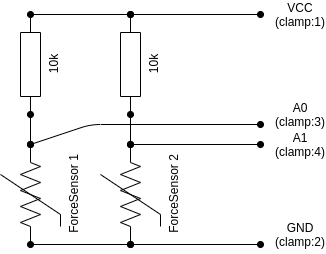

The diagram above was exported from draw.io. Its source (the exported page's mxGraphModel, read from the mxfile embedded in the PNG):
<mxGraphModel dx="1102" dy="1000" grid="1" gridSize="10" guides="1" tooltips="1" connect="1" arrows="1" fold="1" page="1" pageScale="1" pageWidth="850" pageHeight="1100" math="0" shadow="0">
  <root>
    <mxCell id="0" />
    <mxCell id="1" parent="0" />
    <mxCell id="mBn3f3h0wqMIyzjiNNVd-7" style="edgeStyle=orthogonalEdgeStyle;rounded=1;orthogonalLoop=1;jettySize=auto;html=1;exitX=0;exitY=0.5;exitDx=0;exitDy=0;exitPerimeter=0;endArrow=oval;endFill=1;startFill=1;startArrow=oval;entryX=1;entryY=0.5;entryDx=0;entryDy=0;entryPerimeter=0;" parent="1" source="mBn3f3h0wqMIyzjiNNVd-1" target="mBn3f3h0wqMIyzjiNNVd-2" edge="1">
      <mxGeometry relative="1" as="geometry">
        <mxPoint x="200" y="220" as="targetPoint" />
      </mxGeometry>
    </mxCell>
    <mxCell id="mBn3f3h0wqMIyzjiNNVd-1" value="10k" style="pointerEvents=1;verticalLabelPosition=bottom;shadow=0;dashed=0;align=center;html=1;verticalAlign=top;shape=mxgraph.electrical.resistors.resistor_1;rotation=-90;" parent="1" vertex="1">
      <mxGeometry x="140" y="140" width="100" height="20" as="geometry" />
    </mxCell>
    <mxCell id="mBn3f3h0wqMIyzjiNNVd-2" value="ForceSensor 2" style="pointerEvents=1;verticalLabelPosition=bottom;shadow=0;dashed=0;align=center;html=1;verticalAlign=top;shape=mxgraph.electrical.resistors.nonlinear_resistor;rotation=-90;" parent="1" vertex="1">
      <mxGeometry x="140" y="250" width="100" height="60" as="geometry" />
    </mxCell>
    <mxCell id="mBn3f3h0wqMIyzjiNNVd-4" value="" style="endArrow=oval;html=1;exitX=1;exitY=0.5;exitDx=0;exitDy=0;exitPerimeter=0;startArrow=oval;startFill=1;endFill=1;" parent="1" source="mBn3f3h0wqMIyzjiNNVd-1" edge="1">
      <mxGeometry width="50" height="50" relative="1" as="geometry">
        <mxPoint x="400" y="530" as="sourcePoint" />
        <mxPoint x="320" y="100" as="targetPoint" />
      </mxGeometry>
    </mxCell>
    <mxCell id="mBn3f3h0wqMIyzjiNNVd-5" value="" style="endArrow=oval;html=1;endFill=1;startFill=1;startArrow=oval;" parent="1" edge="1">
      <mxGeometry width="50" height="50" relative="1" as="geometry">
        <mxPoint x="190" y="330" as="sourcePoint" />
        <mxPoint x="320" y="330" as="targetPoint" />
      </mxGeometry>
    </mxCell>
    <mxCell id="mBn3f3h0wqMIyzjiNNVd-8" value="" style="endArrow=oval;html=1;endFill=1;startFill=1;startArrow=oval;exitX=1;exitY=0.5;exitDx=0;exitDy=0;exitPerimeter=0;" parent="1" source="mBn3f3h0wqMIyzjiNNVd-2" edge="1">
      <mxGeometry width="50" height="50" relative="1" as="geometry">
        <mxPoint x="210" y="229.8" as="sourcePoint" />
        <mxPoint x="320" y="230" as="targetPoint" />
      </mxGeometry>
    </mxCell>
    <mxCell id="mBn3f3h0wqMIyzjiNNVd-22" style="edgeStyle=orthogonalEdgeStyle;rounded=0;orthogonalLoop=1;jettySize=auto;html=1;startArrow=oval;startFill=1;endArrow=oval;endFill=1;entryX=1;entryY=0.5;entryDx=0;entryDy=0;entryPerimeter=0;" parent="1" source="mBn3f3h0wqMIyzjiNNVd-10" target="mBn3f3h0wqMIyzjiNNVd-11" edge="1">
      <mxGeometry relative="1" as="geometry">
        <mxPoint x="100" y="220" as="targetPoint" />
      </mxGeometry>
    </mxCell>
    <mxCell id="mBn3f3h0wqMIyzjiNNVd-10" value="10k" style="pointerEvents=1;verticalLabelPosition=bottom;shadow=0;dashed=0;align=center;html=1;verticalAlign=top;shape=mxgraph.electrical.resistors.resistor_1;rotation=-90;" parent="1" vertex="1">
      <mxGeometry x="40" y="140" width="100" height="20" as="geometry" />
    </mxCell>
    <mxCell id="mBn3f3h0wqMIyzjiNNVd-11" value="&lt;span style=&quot;color: rgb(0 , 0 , 0) ; font-family: &amp;#34;helvetica&amp;#34; ; font-size: 12px ; font-style: normal ; font-weight: 400 ; letter-spacing: normal ; text-align: center ; text-indent: 0px ; text-transform: none ; word-spacing: 0px ; background-color: rgb(255 , 255 , 255) ; display: inline ; float: none&quot;&gt;ForceSensor 1&lt;/span&gt;" style="pointerEvents=1;verticalLabelPosition=bottom;shadow=0;dashed=0;align=center;html=1;verticalAlign=top;shape=mxgraph.electrical.resistors.nonlinear_resistor;rotation=-90;" parent="1" vertex="1">
      <mxGeometry x="40" y="250" width="100" height="60" as="geometry" />
    </mxCell>
    <mxCell id="mBn3f3h0wqMIyzjiNNVd-12" value="" style="endArrow=oval;html=1;exitX=1;exitY=0.5;exitDx=0;exitDy=0;exitPerimeter=0;endFill=1;startFill=1;startArrow=oval;" parent="1" source="mBn3f3h0wqMIyzjiNNVd-10" edge="1">
      <mxGeometry width="50" height="50" relative="1" as="geometry">
        <mxPoint x="300" y="530" as="sourcePoint" />
        <mxPoint x="190" y="100" as="targetPoint" />
      </mxGeometry>
    </mxCell>
    <mxCell id="mBn3f3h0wqMIyzjiNNVd-13" value="" style="endArrow=oval;html=1;exitX=0;exitY=0.5;exitDx=0;exitDy=0;exitPerimeter=0;endFill=1;startFill=1;startArrow=oval;" parent="1" source="mBn3f3h0wqMIyzjiNNVd-11" edge="1">
      <mxGeometry width="50" height="50" relative="1" as="geometry">
        <mxPoint x="100" y="330" as="sourcePoint" />
        <mxPoint x="190" y="330" as="targetPoint" />
      </mxGeometry>
    </mxCell>
    <mxCell id="mBn3f3h0wqMIyzjiNNVd-14" value="" style="endArrow=oval;html=1;endFill=1;startFill=1;startArrow=oval;exitX=1;exitY=0.5;exitDx=0;exitDy=0;exitPerimeter=0;" parent="1" source="mBn3f3h0wqMIyzjiNNVd-11" edge="1">
      <mxGeometry width="50" height="50" relative="1" as="geometry">
        <mxPoint x="120" y="220" as="sourcePoint" />
        <mxPoint x="320" y="210" as="targetPoint" />
        <Array as="points">
          <mxPoint x="150" y="210" />
        </Array>
      </mxGeometry>
    </mxCell>
    <mxCell id="mBn3f3h0wqMIyzjiNNVd-16" value="VCC (clamp:1)" style="text;html=1;strokeColor=none;fillColor=none;align=center;verticalAlign=middle;whiteSpace=wrap;rounded=0;" parent="1" vertex="1">
      <mxGeometry x="340" y="90" width="40" height="20" as="geometry" />
    </mxCell>
    <mxCell id="mBn3f3h0wqMIyzjiNNVd-17" value="GND (clamp:2)" style="text;html=1;strokeColor=none;fillColor=none;align=center;verticalAlign=middle;whiteSpace=wrap;rounded=0;" parent="1" vertex="1">
      <mxGeometry x="340" y="310" width="40" height="20" as="geometry" />
    </mxCell>
    <mxCell id="mBn3f3h0wqMIyzjiNNVd-20" value="A0 (clamp:3)" style="text;html=1;strokeColor=none;fillColor=none;align=center;verticalAlign=middle;whiteSpace=wrap;rounded=0;" parent="1" vertex="1">
      <mxGeometry x="340" y="190" width="40" height="20" as="geometry" />
    </mxCell>
    <mxCell id="mBn3f3h0wqMIyzjiNNVd-21" value="A1 (clamp:4)" style="text;html=1;strokeColor=none;fillColor=none;align=center;verticalAlign=middle;whiteSpace=wrap;rounded=0;" parent="1" vertex="1">
      <mxGeometry x="340" y="220" width="40" height="20" as="geometry" />
    </mxCell>
  </root>
</mxGraphModel>